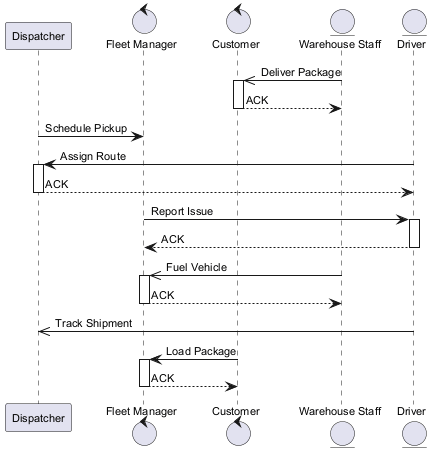

The diagram above was rendered by PlantUML. Its source (embedded in the PNG):
@startuml
skinparam backgroundColor #FFFFFF
skinparam classBackgroundColor #E8F4FA
skinparam classBorderColor #2C7DA0
skinparam defaultFontSize 11
participant "Dispatcher" as D
control "Fleet Manager" as FM
control "Customer" as C
entity "Warehouse Staff" as WS
entity "Driver" as D2
WS ->> C : Deliver Package
activate C
C --> WS : ACK
deactivate C
D -> FM : Schedule Pickup
D2 -> D : Assign Route
activate D
D --> D2 : ACK
deactivate D
FM -> D2 : Report Issue
activate D2
D2 --> FM : ACK
deactivate D2
WS ->> FM : Fuel Vehicle
activate FM
FM --> WS : ACK
deactivate FM
D2 ->> D : Track Shipment
C -> FM : Load Package
activate FM
FM --> C : ACK
deactivate FM
@enduml